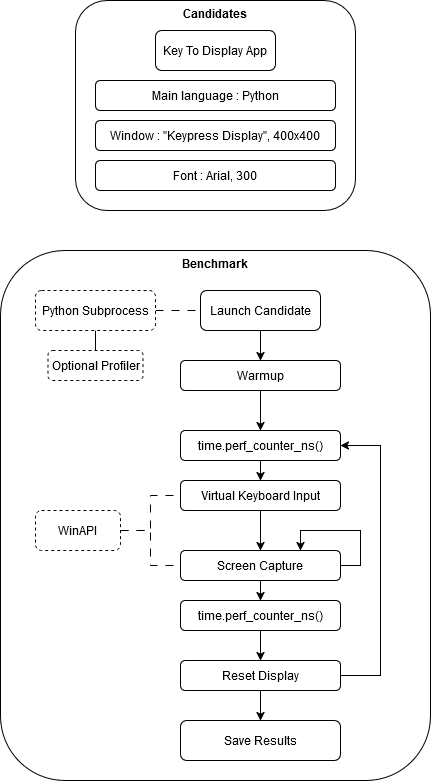

The diagram above was exported from draw.io. Its source (the exported page's mxGraphModel, read from the mxfile embedded in the PNG):
<mxGraphModel dx="1877" dy="530" grid="1" gridSize="10" guides="1" tooltips="1" connect="1" arrows="1" fold="1" page="1" pageScale="1" pageWidth="827" pageHeight="1169" math="0" shadow="0">
  <root>
    <mxCell id="0" />
    <mxCell id="1" parent="0" />
    <mxCell id="Eoehl7SkjRvckcisoAOu-2" value="Benchmark" style="rounded=1;whiteSpace=wrap;html=1;fontStyle=1;verticalAlign=top;" parent="1" vertex="1">
      <mxGeometry x="-55" y="350" width="430" height="530" as="geometry" />
    </mxCell>
    <mxCell id="Eoehl7SkjRvckcisoAOu-6" value="Candidates" style="rounded=1;whiteSpace=wrap;html=1;verticalAlign=top;fontStyle=1" parent="1" vertex="1">
      <mxGeometry x="20" y="100" width="280" height="210" as="geometry" />
    </mxCell>
    <mxCell id="Eoehl7SkjRvckcisoAOu-44" style="edgeStyle=orthogonalEdgeStyle;rounded=0;orthogonalLoop=1;jettySize=auto;html=1;exitX=0.5;exitY=0;exitDx=0;exitDy=0;entryX=0.5;entryY=1;entryDx=0;entryDy=0;endArrow=none;endFill=0;" parent="1" source="Eoehl7SkjRvckcisoAOu-1" target="Eoehl7SkjRvckcisoAOu-22" edge="1">
      <mxGeometry relative="1" as="geometry" />
    </mxCell>
    <mxCell id="Eoehl7SkjRvckcisoAOu-1" value="Optional Profiler" style="rounded=1;whiteSpace=wrap;html=1;dashed=1;" parent="1" vertex="1">
      <mxGeometry x="-7.5" y="450" width="95" height="30" as="geometry" />
    </mxCell>
    <mxCell id="Eoehl7SkjRvckcisoAOu-38" style="edgeStyle=orthogonalEdgeStyle;rounded=0;orthogonalLoop=1;jettySize=auto;html=1;exitX=1;exitY=0.5;exitDx=0;exitDy=0;entryX=0;entryY=0.5;entryDx=0;entryDy=0;endArrow=none;endFill=0;dashed=1;dashPattern=8 8;" parent="1" source="Eoehl7SkjRvckcisoAOu-3" target="Eoehl7SkjRvckcisoAOu-10" edge="1">
      <mxGeometry relative="1" as="geometry" />
    </mxCell>
    <mxCell id="Eoehl7SkjRvckcisoAOu-39" style="edgeStyle=orthogonalEdgeStyle;rounded=0;orthogonalLoop=1;jettySize=auto;html=1;exitX=1;exitY=0.5;exitDx=0;exitDy=0;entryX=0;entryY=0.5;entryDx=0;entryDy=0;endArrow=none;endFill=0;dashed=1;dashPattern=8 8;" parent="1" source="Eoehl7SkjRvckcisoAOu-3" target="Eoehl7SkjRvckcisoAOu-11" edge="1">
      <mxGeometry relative="1" as="geometry" />
    </mxCell>
    <mxCell id="Eoehl7SkjRvckcisoAOu-3" value="&lt;div&gt;WinAPI&lt;/div&gt;" style="rounded=1;whiteSpace=wrap;html=1;dashed=1;" parent="1" vertex="1">
      <mxGeometry x="-20" y="610" width="85" height="40" as="geometry" />
    </mxCell>
    <mxCell id="Eoehl7SkjRvckcisoAOu-4" value="Key To Display App" style="rounded=1;whiteSpace=wrap;html=1;" parent="1" vertex="1">
      <mxGeometry x="100" y="130" width="120" height="40" as="geometry" />
    </mxCell>
    <mxCell id="Eoehl7SkjRvckcisoAOu-5" value="Font : Arial, 300" style="rounded=1;whiteSpace=wrap;html=1;" parent="1" vertex="1">
      <mxGeometry x="40" y="260" width="240" height="30" as="geometry" />
    </mxCell>
    <mxCell id="Eoehl7SkjRvckcisoAOu-7" value="Window : &quot;Keypress Display&quot;, 400x400" style="rounded=1;whiteSpace=wrap;html=1;" parent="1" vertex="1">
      <mxGeometry x="40" y="220" width="240" height="30" as="geometry" />
    </mxCell>
    <mxCell id="Eoehl7SkjRvckcisoAOu-8" value="Main language : Python" style="rounded=1;whiteSpace=wrap;html=1;" parent="1" vertex="1">
      <mxGeometry x="40" y="180" width="240" height="30" as="geometry" />
    </mxCell>
    <mxCell id="Eoehl7SkjRvckcisoAOu-35" style="edgeStyle=orthogonalEdgeStyle;rounded=0;orthogonalLoop=1;jettySize=auto;html=1;exitX=0.5;exitY=1;exitDx=0;exitDy=0;entryX=0.5;entryY=0;entryDx=0;entryDy=0;strokeWidth=1;" parent="1" source="Eoehl7SkjRvckcisoAOu-10" target="Eoehl7SkjRvckcisoAOu-28" edge="1">
      <mxGeometry relative="1" as="geometry" />
    </mxCell>
    <mxCell id="Eoehl7SkjRvckcisoAOu-10" value="Screen Capture" style="rounded=1;whiteSpace=wrap;html=1;" parent="1" vertex="1">
      <mxGeometry x="125" y="650" width="160" height="30" as="geometry" />
    </mxCell>
    <mxCell id="Eoehl7SkjRvckcisoAOu-34" style="edgeStyle=orthogonalEdgeStyle;rounded=0;orthogonalLoop=1;jettySize=auto;html=1;exitX=0.5;exitY=1;exitDx=0;exitDy=0;entryX=0.5;entryY=0;entryDx=0;entryDy=0;strokeWidth=1;" parent="1" source="Eoehl7SkjRvckcisoAOu-11" target="Eoehl7SkjRvckcisoAOu-10" edge="1">
      <mxGeometry relative="1" as="geometry" />
    </mxCell>
    <mxCell id="Eoehl7SkjRvckcisoAOu-11" value="&lt;div&gt;Virtual Keyboard Input&lt;/div&gt;" style="rounded=1;whiteSpace=wrap;html=1;" parent="1" vertex="1">
      <mxGeometry x="125" y="580" width="160" height="30" as="geometry" />
    </mxCell>
    <mxCell id="Eoehl7SkjRvckcisoAOu-32" style="edgeStyle=orthogonalEdgeStyle;rounded=0;orthogonalLoop=1;jettySize=auto;html=1;exitX=0.5;exitY=1;exitDx=0;exitDy=0;entryX=0.5;entryY=0;entryDx=0;entryDy=0;strokeWidth=1;" parent="1" source="Eoehl7SkjRvckcisoAOu-15" target="Eoehl7SkjRvckcisoAOu-16" edge="1">
      <mxGeometry relative="1" as="geometry" />
    </mxCell>
    <mxCell id="Eoehl7SkjRvckcisoAOu-15" value="Warmup" style="rounded=1;whiteSpace=wrap;html=1;" parent="1" vertex="1">
      <mxGeometry x="125" y="460" width="160" height="30" as="geometry" />
    </mxCell>
    <mxCell id="Eoehl7SkjRvckcisoAOu-33" style="edgeStyle=orthogonalEdgeStyle;rounded=0;orthogonalLoop=1;jettySize=auto;html=1;exitX=0.5;exitY=1;exitDx=0;exitDy=0;entryX=0.5;entryY=0;entryDx=0;entryDy=0;strokeWidth=1;" parent="1" source="Eoehl7SkjRvckcisoAOu-16" target="Eoehl7SkjRvckcisoAOu-11" edge="1">
      <mxGeometry relative="1" as="geometry" />
    </mxCell>
    <mxCell id="Eoehl7SkjRvckcisoAOu-16" value="time.perf_counter_ns()" style="rounded=1;whiteSpace=wrap;html=1;" parent="1" vertex="1">
      <mxGeometry x="125" y="530" width="160" height="30" as="geometry" />
    </mxCell>
    <mxCell id="Eoehl7SkjRvckcisoAOu-43" style="edgeStyle=orthogonalEdgeStyle;rounded=0;orthogonalLoop=1;jettySize=auto;html=1;exitX=1;exitY=0.5;exitDx=0;exitDy=0;entryX=0;entryY=0.5;entryDx=0;entryDy=0;dashed=1;dashPattern=8 8;endArrow=none;endFill=0;" parent="1" source="Eoehl7SkjRvckcisoAOu-22" target="Eoehl7SkjRvckcisoAOu-23" edge="1">
      <mxGeometry relative="1" as="geometry" />
    </mxCell>
    <mxCell id="Eoehl7SkjRvckcisoAOu-22" value="Python Subprocess" style="rounded=1;whiteSpace=wrap;html=1;dashed=1;" parent="1" vertex="1">
      <mxGeometry x="-20" y="390" width="120" height="40" as="geometry" />
    </mxCell>
    <mxCell id="Eoehl7SkjRvckcisoAOu-40" style="edgeStyle=orthogonalEdgeStyle;rounded=0;orthogonalLoop=1;jettySize=auto;html=1;exitX=0.5;exitY=1;exitDx=0;exitDy=0;entryX=0.5;entryY=0;entryDx=0;entryDy=0;strokeWidth=1;" parent="1" source="Eoehl7SkjRvckcisoAOu-23" target="Eoehl7SkjRvckcisoAOu-15" edge="1">
      <mxGeometry relative="1" as="geometry" />
    </mxCell>
    <mxCell id="Eoehl7SkjRvckcisoAOu-23" value="Launch Candidate" style="rounded=1;whiteSpace=wrap;html=1;" parent="1" vertex="1">
      <mxGeometry x="145" y="390" width="120" height="40" as="geometry" />
    </mxCell>
    <mxCell id="Eoehl7SkjRvckcisoAOu-24" value="Save Results" style="rounded=1;whiteSpace=wrap;html=1;" parent="1" vertex="1">
      <mxGeometry x="125" y="820" width="160" height="40" as="geometry" />
    </mxCell>
    <mxCell id="Eoehl7SkjRvckcisoAOu-37" style="edgeStyle=orthogonalEdgeStyle;rounded=0;orthogonalLoop=1;jettySize=auto;html=1;exitX=1;exitY=0.5;exitDx=0;exitDy=0;entryX=1;entryY=0.5;entryDx=0;entryDy=0;strokeWidth=1;" parent="1" source="Eoehl7SkjRvckcisoAOu-26" target="Eoehl7SkjRvckcisoAOu-16" edge="1">
      <mxGeometry relative="1" as="geometry">
        <Array as="points">
          <mxPoint x="325" y="775" />
          <mxPoint x="325" y="545" />
        </Array>
      </mxGeometry>
    </mxCell>
    <mxCell id="Eoehl7SkjRvckcisoAOu-41" style="edgeStyle=orthogonalEdgeStyle;rounded=0;orthogonalLoop=1;jettySize=auto;html=1;exitX=0.5;exitY=1;exitDx=0;exitDy=0;entryX=0.5;entryY=0;entryDx=0;entryDy=0;strokeWidth=1;" parent="1" source="Eoehl7SkjRvckcisoAOu-26" target="Eoehl7SkjRvckcisoAOu-24" edge="1">
      <mxGeometry relative="1" as="geometry" />
    </mxCell>
    <mxCell id="Eoehl7SkjRvckcisoAOu-26" value="Reset Display" style="rounded=1;whiteSpace=wrap;html=1;" parent="1" vertex="1">
      <mxGeometry x="125" y="760" width="160" height="30" as="geometry" />
    </mxCell>
    <mxCell id="Eoehl7SkjRvckcisoAOu-36" style="edgeStyle=orthogonalEdgeStyle;rounded=0;orthogonalLoop=1;jettySize=auto;html=1;exitX=0.5;exitY=1;exitDx=0;exitDy=0;entryX=0.5;entryY=0;entryDx=0;entryDy=0;strokeWidth=1;" parent="1" source="Eoehl7SkjRvckcisoAOu-28" target="Eoehl7SkjRvckcisoAOu-26" edge="1">
      <mxGeometry relative="1" as="geometry" />
    </mxCell>
    <mxCell id="Eoehl7SkjRvckcisoAOu-28" value="time.perf_counter_ns()" style="rounded=1;whiteSpace=wrap;html=1;" parent="1" vertex="1">
      <mxGeometry x="125" y="700" width="160" height="30" as="geometry" />
    </mxCell>
    <mxCell id="Eoehl7SkjRvckcisoAOu-42" style="edgeStyle=orthogonalEdgeStyle;rounded=0;orthogonalLoop=1;jettySize=auto;html=1;exitX=1;exitY=0.5;exitDx=0;exitDy=0;entryX=0.75;entryY=0;entryDx=0;entryDy=0;strokeWidth=1;" parent="1" source="Eoehl7SkjRvckcisoAOu-10" target="Eoehl7SkjRvckcisoAOu-10" edge="1">
      <mxGeometry relative="1" as="geometry">
        <Array as="points">
          <mxPoint x="305" y="665" />
          <mxPoint x="305" y="630" />
          <mxPoint x="245" y="630" />
        </Array>
      </mxGeometry>
    </mxCell>
  </root>
</mxGraphModel>